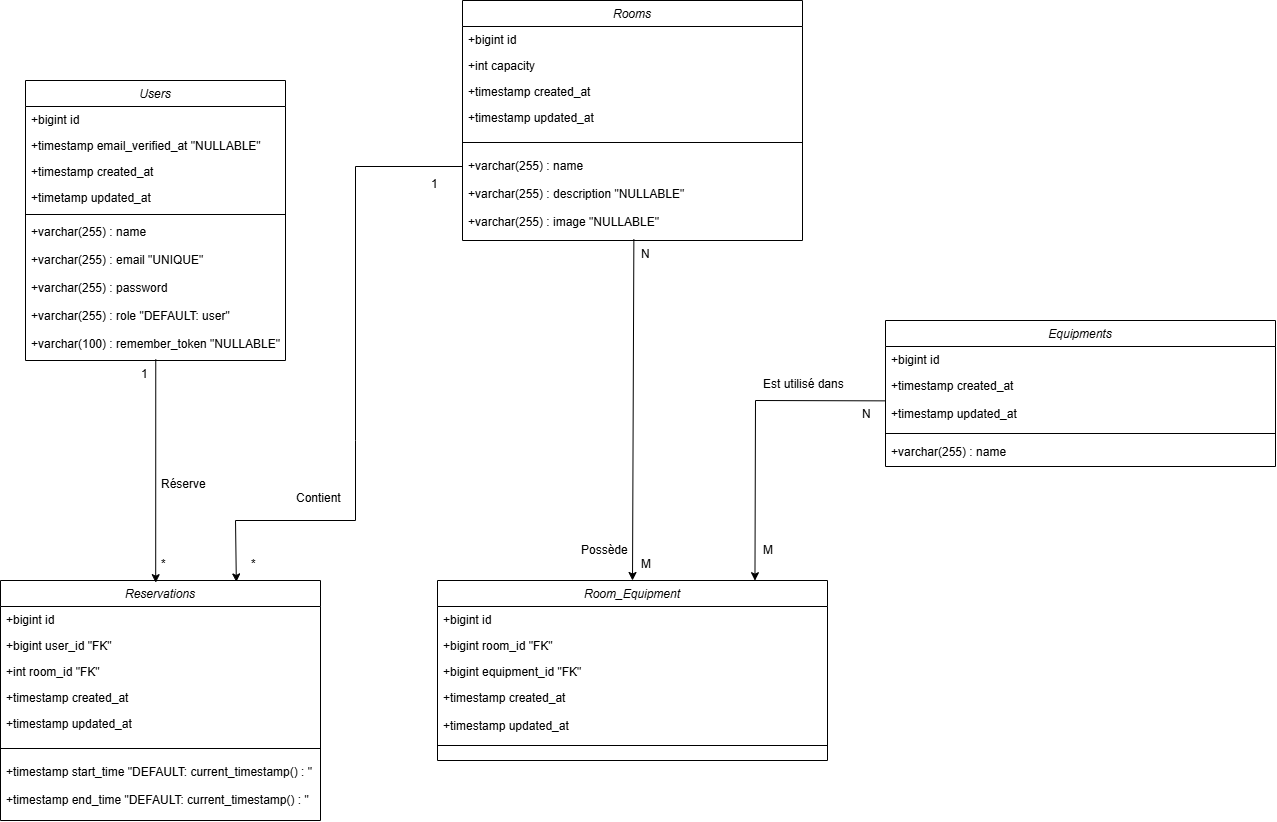

The diagram above was exported from draw.io. Its source (the exported page's mxGraphModel, read from the mxfile embedded in the PNG):
<mxGraphModel dx="2306" dy="2224" grid="1" gridSize="10" guides="1" tooltips="1" connect="1" arrows="1" fold="1" page="1" pageScale="1" pageWidth="827" pageHeight="1169" math="0" shadow="0">
  <root>
    <mxCell id="WIyWlLk6GJQsqaUBKTNV-0" />
    <mxCell id="WIyWlLk6GJQsqaUBKTNV-1" parent="WIyWlLk6GJQsqaUBKTNV-0" />
    <mxCell id="zkfFHV4jXpPFQw0GAbJ--0" value="Users" style="swimlane;fontStyle=2;align=center;verticalAlign=top;childLayout=stackLayout;horizontal=1;startSize=26;horizontalStack=0;resizeParent=1;resizeLast=0;collapsible=1;marginBottom=0;rounded=0;shadow=0;strokeWidth=1;" parent="WIyWlLk6GJQsqaUBKTNV-1" vertex="1">
      <mxGeometry x="390" width="260" height="280" as="geometry">
        <mxRectangle x="230" y="140" width="160" height="26" as="alternateBounds" />
      </mxGeometry>
    </mxCell>
    <mxCell id="zkfFHV4jXpPFQw0GAbJ--1" value="+bigint id&#10;&#10;" style="text;align=left;verticalAlign=top;spacingLeft=4;spacingRight=4;overflow=hidden;rotatable=0;points=[[0,0.5],[1,0.5]];portConstraint=eastwest;" parent="zkfFHV4jXpPFQw0GAbJ--0" vertex="1">
      <mxGeometry y="26" width="260" height="26" as="geometry" />
    </mxCell>
    <mxCell id="zkfFHV4jXpPFQw0GAbJ--2" value="+timestamp email_verified_at &quot;NULLABLE&quot;" style="text;align=left;verticalAlign=top;spacingLeft=4;spacingRight=4;overflow=hidden;rotatable=0;points=[[0,0.5],[1,0.5]];portConstraint=eastwest;rounded=0;shadow=0;html=0;" parent="zkfFHV4jXpPFQw0GAbJ--0" vertex="1">
      <mxGeometry y="52" width="260" height="26" as="geometry" />
    </mxCell>
    <mxCell id="OXc1QfU0lsvAoWzGUJ2e-0" value="+timestamp created_at" style="text;align=left;verticalAlign=top;spacingLeft=4;spacingRight=4;overflow=hidden;rotatable=0;points=[[0,0.5],[1,0.5]];portConstraint=eastwest;" vertex="1" parent="zkfFHV4jXpPFQw0GAbJ--0">
      <mxGeometry y="78" width="260" height="26" as="geometry" />
    </mxCell>
    <mxCell id="OXc1QfU0lsvAoWzGUJ2e-1" value="+timetamp updated_at" style="text;align=left;verticalAlign=top;spacingLeft=4;spacingRight=4;overflow=hidden;rotatable=0;points=[[0,0.5],[1,0.5]];portConstraint=eastwest;" vertex="1" parent="zkfFHV4jXpPFQw0GAbJ--0">
      <mxGeometry y="104" width="260" height="26" as="geometry" />
    </mxCell>
    <mxCell id="zkfFHV4jXpPFQw0GAbJ--4" value="" style="line;html=1;strokeWidth=1;align=left;verticalAlign=middle;spacingTop=-1;spacingLeft=3;spacingRight=3;rotatable=0;labelPosition=right;points=[];portConstraint=eastwest;" parent="zkfFHV4jXpPFQw0GAbJ--0" vertex="1">
      <mxGeometry y="130" width="260" height="8" as="geometry" />
    </mxCell>
    <mxCell id="zkfFHV4jXpPFQw0GAbJ--5" value="+varchar(255) : name" style="text;align=left;verticalAlign=top;spacingLeft=4;spacingRight=4;overflow=hidden;rotatable=0;points=[[0,0.5],[1,0.5]];portConstraint=eastwest;" parent="zkfFHV4jXpPFQw0GAbJ--0" vertex="1">
      <mxGeometry y="138" width="260" height="28" as="geometry" />
    </mxCell>
    <mxCell id="OXc1QfU0lsvAoWzGUJ2e-4" value="+varchar(255) : email &quot;UNIQUE&quot;" style="text;align=left;verticalAlign=top;spacingLeft=4;spacingRight=4;overflow=hidden;rotatable=0;points=[[0,0.5],[1,0.5]];portConstraint=eastwest;" vertex="1" parent="zkfFHV4jXpPFQw0GAbJ--0">
      <mxGeometry y="166" width="260" height="28" as="geometry" />
    </mxCell>
    <mxCell id="OXc1QfU0lsvAoWzGUJ2e-5" value="+varchar(255) : password" style="text;align=left;verticalAlign=top;spacingLeft=4;spacingRight=4;overflow=hidden;rotatable=0;points=[[0,0.5],[1,0.5]];portConstraint=eastwest;" vertex="1" parent="zkfFHV4jXpPFQw0GAbJ--0">
      <mxGeometry y="194" width="260" height="28" as="geometry" />
    </mxCell>
    <mxCell id="OXc1QfU0lsvAoWzGUJ2e-6" value="+varchar(255) : role &quot;DEFAULT: user&quot;" style="text;align=left;verticalAlign=top;spacingLeft=4;spacingRight=4;overflow=hidden;rotatable=0;points=[[0,0.5],[1,0.5]];portConstraint=eastwest;" vertex="1" parent="zkfFHV4jXpPFQw0GAbJ--0">
      <mxGeometry y="222" width="260" height="28" as="geometry" />
    </mxCell>
    <mxCell id="OXc1QfU0lsvAoWzGUJ2e-7" value="+varchar(100) : remember_token &quot;NULLABLE&quot;" style="text;align=left;verticalAlign=top;spacingLeft=4;spacingRight=4;overflow=hidden;rotatable=0;points=[[0,0.5],[1,0.5]];portConstraint=eastwest;" vertex="1" parent="zkfFHV4jXpPFQw0GAbJ--0">
      <mxGeometry y="250" width="260" height="28" as="geometry" />
    </mxCell>
    <mxCell id="OXc1QfU0lsvAoWzGUJ2e-8" value="Reservations" style="swimlane;fontStyle=2;align=center;verticalAlign=top;childLayout=stackLayout;horizontal=1;startSize=26;horizontalStack=0;resizeParent=1;resizeLast=0;collapsible=1;marginBottom=0;rounded=0;shadow=0;strokeWidth=1;" vertex="1" parent="WIyWlLk6GJQsqaUBKTNV-1">
      <mxGeometry x="365" y="500" width="320" height="240" as="geometry">
        <mxRectangle x="230" y="140" width="160" height="26" as="alternateBounds" />
      </mxGeometry>
    </mxCell>
    <mxCell id="OXc1QfU0lsvAoWzGUJ2e-9" value="+bigint id&#10;&#10;" style="text;align=left;verticalAlign=top;spacingLeft=4;spacingRight=4;overflow=hidden;rotatable=0;points=[[0,0.5],[1,0.5]];portConstraint=eastwest;" vertex="1" parent="OXc1QfU0lsvAoWzGUJ2e-8">
      <mxGeometry y="26" width="320" height="26" as="geometry" />
    </mxCell>
    <mxCell id="OXc1QfU0lsvAoWzGUJ2e-10" value="+bigint user_id &quot;FK&quot;" style="text;align=left;verticalAlign=top;spacingLeft=4;spacingRight=4;overflow=hidden;rotatable=0;points=[[0,0.5],[1,0.5]];portConstraint=eastwest;rounded=0;shadow=0;html=0;" vertex="1" parent="OXc1QfU0lsvAoWzGUJ2e-8">
      <mxGeometry y="52" width="320" height="26" as="geometry" />
    </mxCell>
    <mxCell id="OXc1QfU0lsvAoWzGUJ2e-11" value="+int room_id &quot;FK&quot;" style="text;align=left;verticalAlign=top;spacingLeft=4;spacingRight=4;overflow=hidden;rotatable=0;points=[[0,0.5],[1,0.5]];portConstraint=eastwest;" vertex="1" parent="OXc1QfU0lsvAoWzGUJ2e-8">
      <mxGeometry y="78" width="320" height="26" as="geometry" />
    </mxCell>
    <mxCell id="OXc1QfU0lsvAoWzGUJ2e-22" value="+timestamp created_at" style="text;align=left;verticalAlign=top;spacingLeft=4;spacingRight=4;overflow=hidden;rotatable=0;points=[[0,0.5],[1,0.5]];portConstraint=eastwest;" vertex="1" parent="OXc1QfU0lsvAoWzGUJ2e-8">
      <mxGeometry y="104" width="320" height="26" as="geometry" />
    </mxCell>
    <mxCell id="OXc1QfU0lsvAoWzGUJ2e-14" value="+timestamp updated_at&#10;" style="text;align=left;verticalAlign=top;spacingLeft=4;spacingRight=4;overflow=hidden;rotatable=0;points=[[0,0.5],[1,0.5]];portConstraint=eastwest;" vertex="1" parent="OXc1QfU0lsvAoWzGUJ2e-8">
      <mxGeometry y="130" width="320" height="28" as="geometry" />
    </mxCell>
    <mxCell id="OXc1QfU0lsvAoWzGUJ2e-15" value="" style="line;html=1;strokeWidth=1;align=left;verticalAlign=middle;spacingTop=-1;spacingLeft=3;spacingRight=3;rotatable=0;labelPosition=right;points=[];portConstraint=eastwest;" vertex="1" parent="OXc1QfU0lsvAoWzGUJ2e-8">
      <mxGeometry y="158" width="320" height="20" as="geometry" />
    </mxCell>
    <mxCell id="OXc1QfU0lsvAoWzGUJ2e-23" value="+timestamp start_time &quot;DEFAULT: current_timestamp() : &quot;" style="text;align=left;verticalAlign=top;spacingLeft=4;spacingRight=4;overflow=hidden;rotatable=0;points=[[0,0.5],[1,0.5]];portConstraint=eastwest;" vertex="1" parent="OXc1QfU0lsvAoWzGUJ2e-8">
      <mxGeometry y="178" width="320" height="28" as="geometry" />
    </mxCell>
    <mxCell id="OXc1QfU0lsvAoWzGUJ2e-24" value="+timestamp end_time &quot;DEFAULT: current_timestamp() : &quot;" style="text;align=left;verticalAlign=top;spacingLeft=4;spacingRight=4;overflow=hidden;rotatable=0;points=[[0,0.5],[1,0.5]];portConstraint=eastwest;" vertex="1" parent="OXc1QfU0lsvAoWzGUJ2e-8">
      <mxGeometry y="206" width="320" height="28" as="geometry" />
    </mxCell>
    <mxCell id="OXc1QfU0lsvAoWzGUJ2e-25" value="Rooms" style="swimlane;fontStyle=2;align=center;verticalAlign=top;childLayout=stackLayout;horizontal=1;startSize=26;horizontalStack=0;resizeParent=1;resizeLast=0;collapsible=1;marginBottom=0;rounded=0;shadow=0;strokeWidth=1;" vertex="1" parent="WIyWlLk6GJQsqaUBKTNV-1">
      <mxGeometry x="827" y="-80" width="340" height="240" as="geometry">
        <mxRectangle x="230" y="140" width="160" height="26" as="alternateBounds" />
      </mxGeometry>
    </mxCell>
    <mxCell id="OXc1QfU0lsvAoWzGUJ2e-26" value="+bigint id&#10;&#10;" style="text;align=left;verticalAlign=top;spacingLeft=4;spacingRight=4;overflow=hidden;rotatable=0;points=[[0,0.5],[1,0.5]];portConstraint=eastwest;" vertex="1" parent="OXc1QfU0lsvAoWzGUJ2e-25">
      <mxGeometry y="26" width="340" height="26" as="geometry" />
    </mxCell>
    <mxCell id="OXc1QfU0lsvAoWzGUJ2e-28" value="+int capacity" style="text;align=left;verticalAlign=top;spacingLeft=4;spacingRight=4;overflow=hidden;rotatable=0;points=[[0,0.5],[1,0.5]];portConstraint=eastwest;" vertex="1" parent="OXc1QfU0lsvAoWzGUJ2e-25">
      <mxGeometry y="52" width="340" height="26" as="geometry" />
    </mxCell>
    <mxCell id="OXc1QfU0lsvAoWzGUJ2e-31" value="+timestamp created_at" style="text;align=left;verticalAlign=top;spacingLeft=4;spacingRight=4;overflow=hidden;rotatable=0;points=[[0,0.5],[1,0.5]];portConstraint=eastwest;" vertex="1" parent="OXc1QfU0lsvAoWzGUJ2e-25">
      <mxGeometry y="78" width="340" height="26" as="geometry" />
    </mxCell>
    <mxCell id="OXc1QfU0lsvAoWzGUJ2e-32" value="+timestamp updated_at&#10;" style="text;align=left;verticalAlign=top;spacingLeft=4;spacingRight=4;overflow=hidden;rotatable=0;points=[[0,0.5],[1,0.5]];portConstraint=eastwest;" vertex="1" parent="OXc1QfU0lsvAoWzGUJ2e-25">
      <mxGeometry y="104" width="340" height="28" as="geometry" />
    </mxCell>
    <mxCell id="OXc1QfU0lsvAoWzGUJ2e-33" value="" style="line;html=1;strokeWidth=1;align=left;verticalAlign=middle;spacingTop=-1;spacingLeft=3;spacingRight=3;rotatable=0;labelPosition=right;points=[];portConstraint=eastwest;" vertex="1" parent="OXc1QfU0lsvAoWzGUJ2e-25">
      <mxGeometry y="132" width="340" height="20" as="geometry" />
    </mxCell>
    <mxCell id="OXc1QfU0lsvAoWzGUJ2e-41" value="+varchar(255) : name" style="text;align=left;verticalAlign=top;spacingLeft=4;spacingRight=4;overflow=hidden;rotatable=0;points=[[0,0.5],[1,0.5]];portConstraint=eastwest;" vertex="1" parent="OXc1QfU0lsvAoWzGUJ2e-25">
      <mxGeometry y="152" width="340" height="28" as="geometry" />
    </mxCell>
    <mxCell id="OXc1QfU0lsvAoWzGUJ2e-42" value="+varchar(255) : description &quot;NULLABLE&quot;" style="text;align=left;verticalAlign=top;spacingLeft=4;spacingRight=4;overflow=hidden;rotatable=0;points=[[0,0.5],[1,0.5]];portConstraint=eastwest;" vertex="1" parent="OXc1QfU0lsvAoWzGUJ2e-25">
      <mxGeometry y="180" width="340" height="28" as="geometry" />
    </mxCell>
    <mxCell id="OXc1QfU0lsvAoWzGUJ2e-43" value="+varchar(255) : image &quot;NULLABLE&quot;" style="text;align=left;verticalAlign=top;spacingLeft=4;spacingRight=4;overflow=hidden;rotatable=0;points=[[0,0.5],[1,0.5]];portConstraint=eastwest;" vertex="1" parent="OXc1QfU0lsvAoWzGUJ2e-25">
      <mxGeometry y="208" width="340" height="28" as="geometry" />
    </mxCell>
    <mxCell id="OXc1QfU0lsvAoWzGUJ2e-44" value="Room_Equipment" style="swimlane;fontStyle=2;align=center;verticalAlign=top;childLayout=stackLayout;horizontal=1;startSize=26;horizontalStack=0;resizeParent=1;resizeLast=0;collapsible=1;marginBottom=0;rounded=0;shadow=0;strokeWidth=1;" vertex="1" parent="WIyWlLk6GJQsqaUBKTNV-1">
      <mxGeometry x="802" y="500" width="390" height="180" as="geometry">
        <mxRectangle x="230" y="140" width="160" height="26" as="alternateBounds" />
      </mxGeometry>
    </mxCell>
    <mxCell id="OXc1QfU0lsvAoWzGUJ2e-45" value="+bigint id&#10;&#10;" style="text;align=left;verticalAlign=top;spacingLeft=4;spacingRight=4;overflow=hidden;rotatable=0;points=[[0,0.5],[1,0.5]];portConstraint=eastwest;" vertex="1" parent="OXc1QfU0lsvAoWzGUJ2e-44">
      <mxGeometry y="26" width="390" height="26" as="geometry" />
    </mxCell>
    <mxCell id="OXc1QfU0lsvAoWzGUJ2e-46" value="+bigint room_id &quot;FK&quot;" style="text;align=left;verticalAlign=top;spacingLeft=4;spacingRight=4;overflow=hidden;rotatable=0;points=[[0,0.5],[1,0.5]];portConstraint=eastwest;rounded=0;shadow=0;html=0;" vertex="1" parent="OXc1QfU0lsvAoWzGUJ2e-44">
      <mxGeometry y="52" width="390" height="26" as="geometry" />
    </mxCell>
    <mxCell id="OXc1QfU0lsvAoWzGUJ2e-50" value="+bigint equipment_id &quot;FK&quot;" style="text;align=left;verticalAlign=top;spacingLeft=4;spacingRight=4;overflow=hidden;rotatable=0;points=[[0,0.5],[1,0.5]];portConstraint=eastwest;" vertex="1" parent="OXc1QfU0lsvAoWzGUJ2e-44">
      <mxGeometry y="78" width="390" height="26" as="geometry" />
    </mxCell>
    <mxCell id="OXc1QfU0lsvAoWzGUJ2e-51" value="+timestamp created_at" style="text;align=left;verticalAlign=top;spacingLeft=4;spacingRight=4;overflow=hidden;rotatable=0;points=[[0,0.5],[1,0.5]];portConstraint=eastwest;" vertex="1" parent="OXc1QfU0lsvAoWzGUJ2e-44">
      <mxGeometry y="104" width="390" height="28" as="geometry" />
    </mxCell>
    <mxCell id="OXc1QfU0lsvAoWzGUJ2e-78" value="+timestamp updated_at&#10;" style="text;align=left;verticalAlign=top;spacingLeft=4;spacingRight=4;overflow=hidden;rotatable=0;points=[[0,0.5],[1,0.5]];portConstraint=eastwest;" vertex="1" parent="OXc1QfU0lsvAoWzGUJ2e-44">
      <mxGeometry y="132" width="390" height="28" as="geometry" />
    </mxCell>
    <mxCell id="OXc1QfU0lsvAoWzGUJ2e-52" value="" style="line;html=1;strokeWidth=1;align=left;verticalAlign=middle;spacingTop=-1;spacingLeft=3;spacingRight=3;rotatable=0;labelPosition=right;points=[];portConstraint=eastwest;" vertex="1" parent="OXc1QfU0lsvAoWzGUJ2e-44">
      <mxGeometry y="160" width="390" height="10" as="geometry" />
    </mxCell>
    <mxCell id="OXc1QfU0lsvAoWzGUJ2e-61" value="" style="endArrow=classic;html=1;rounded=0;exitX=0.504;exitY=1.103;exitDx=0;exitDy=0;exitPerimeter=0;entryX=0.5;entryY=0;entryDx=0;entryDy=0;" edge="1" parent="WIyWlLk6GJQsqaUBKTNV-1" source="OXc1QfU0lsvAoWzGUJ2e-43" target="OXc1QfU0lsvAoWzGUJ2e-44">
      <mxGeometry width="50" height="50" relative="1" as="geometry">
        <mxPoint x="160" y="500" as="sourcePoint" />
        <mxPoint x="210" y="450" as="targetPoint" />
      </mxGeometry>
    </mxCell>
    <mxCell id="OXc1QfU0lsvAoWzGUJ2e-62" value="" style="endArrow=none;html=1;rounded=0;entryX=0;entryY=0.5;entryDx=0;entryDy=0;" edge="1" parent="WIyWlLk6GJQsqaUBKTNV-1" target="OXc1QfU0lsvAoWzGUJ2e-41">
      <mxGeometry width="50" height="50" relative="1" as="geometry">
        <mxPoint x="720" y="360" as="sourcePoint" />
        <mxPoint x="770" y="380" as="targetPoint" />
        <Array as="points">
          <mxPoint x="720" y="86" />
        </Array>
      </mxGeometry>
    </mxCell>
    <mxCell id="OXc1QfU0lsvAoWzGUJ2e-63" value="" style="endArrow=none;html=1;rounded=0;" edge="1" parent="WIyWlLk6GJQsqaUBKTNV-1">
      <mxGeometry width="50" height="50" relative="1" as="geometry">
        <mxPoint x="720" y="440" as="sourcePoint" />
        <mxPoint x="720" y="360" as="targetPoint" />
      </mxGeometry>
    </mxCell>
    <mxCell id="OXc1QfU0lsvAoWzGUJ2e-64" value="" style="endArrow=none;html=1;rounded=0;" edge="1" parent="WIyWlLk6GJQsqaUBKTNV-1">
      <mxGeometry width="50" height="50" relative="1" as="geometry">
        <mxPoint x="600" y="440" as="sourcePoint" />
        <mxPoint x="720" y="440" as="targetPoint" />
      </mxGeometry>
    </mxCell>
    <mxCell id="OXc1QfU0lsvAoWzGUJ2e-65" value="" style="endArrow=classic;html=1;rounded=0;entryX=0.737;entryY=0.006;entryDx=0;entryDy=0;entryPerimeter=0;" edge="1" parent="WIyWlLk6GJQsqaUBKTNV-1" target="OXc1QfU0lsvAoWzGUJ2e-8">
      <mxGeometry width="50" height="50" relative="1" as="geometry">
        <mxPoint x="600" y="440" as="sourcePoint" />
        <mxPoint x="850" y="410" as="targetPoint" />
      </mxGeometry>
    </mxCell>
    <mxCell id="OXc1QfU0lsvAoWzGUJ2e-66" value="*" style="text;align=left;verticalAlign=top;spacingLeft=4;spacingRight=4;overflow=hidden;rotatable=0;points=[[0,0.5],[1,0.5]];portConstraint=eastwest;" vertex="1" parent="WIyWlLk6GJQsqaUBKTNV-1">
      <mxGeometry x="610" y="470" width="70" height="26" as="geometry" />
    </mxCell>
    <mxCell id="OXc1QfU0lsvAoWzGUJ2e-68" value="Contient" style="text;align=left;verticalAlign=top;spacingLeft=4;spacingRight=4;overflow=hidden;rotatable=0;points=[[0,0.5],[1,0.5]];portConstraint=eastwest;" vertex="1" parent="WIyWlLk6GJQsqaUBKTNV-1">
      <mxGeometry x="655" y="404" width="70" height="26" as="geometry" />
    </mxCell>
    <mxCell id="OXc1QfU0lsvAoWzGUJ2e-69" value="M" style="text;align=left;verticalAlign=top;spacingLeft=4;spacingRight=4;overflow=hidden;rotatable=0;points=[[0,0.5],[1,0.5]];portConstraint=eastwest;" vertex="1" parent="WIyWlLk6GJQsqaUBKTNV-1">
      <mxGeometry x="1000" y="470" width="70" height="26" as="geometry" />
    </mxCell>
    <mxCell id="OXc1QfU0lsvAoWzGUJ2e-70" value="N" style="text;align=left;verticalAlign=top;spacingLeft=4;spacingRight=4;overflow=hidden;rotatable=0;points=[[0,0.5],[1,0.5]];portConstraint=eastwest;" vertex="1" parent="WIyWlLk6GJQsqaUBKTNV-1">
      <mxGeometry x="1000" y="160" width="70" height="26" as="geometry" />
    </mxCell>
    <mxCell id="OXc1QfU0lsvAoWzGUJ2e-71" value="1&#10;" style="text;align=left;verticalAlign=top;spacingLeft=4;spacingRight=4;overflow=hidden;rotatable=0;points=[[0,0.5],[1,0.5]];portConstraint=eastwest;" vertex="1" parent="WIyWlLk6GJQsqaUBKTNV-1">
      <mxGeometry x="790" y="90" width="70" height="26" as="geometry" />
    </mxCell>
    <mxCell id="OXc1QfU0lsvAoWzGUJ2e-75" value="Possède" style="text;align=left;verticalAlign=top;spacingLeft=4;spacingRight=4;overflow=hidden;rotatable=0;points=[[0,0.5],[1,0.5]];portConstraint=eastwest;" vertex="1" parent="WIyWlLk6GJQsqaUBKTNV-1">
      <mxGeometry x="940" y="456" width="70" height="26" as="geometry" />
    </mxCell>
    <mxCell id="OXc1QfU0lsvAoWzGUJ2e-76" value="*" style="text;align=left;verticalAlign=top;spacingLeft=4;spacingRight=4;overflow=hidden;rotatable=0;points=[[0,0.5],[1,0.5]];portConstraint=eastwest;" vertex="1" parent="WIyWlLk6GJQsqaUBKTNV-1">
      <mxGeometry x="520" y="470" width="70" height="26" as="geometry" />
    </mxCell>
    <mxCell id="OXc1QfU0lsvAoWzGUJ2e-77" value="Réserve" style="text;align=left;verticalAlign=top;spacingLeft=4;spacingRight=4;overflow=hidden;rotatable=0;points=[[0,0.5],[1,0.5]];portConstraint=eastwest;" vertex="1" parent="WIyWlLk6GJQsqaUBKTNV-1">
      <mxGeometry x="520" y="390" width="70" height="26" as="geometry" />
    </mxCell>
    <mxCell id="OXc1QfU0lsvAoWzGUJ2e-80" value="Equipments" style="swimlane;fontStyle=2;align=center;verticalAlign=top;childLayout=stackLayout;horizontal=1;startSize=26;horizontalStack=0;resizeParent=1;resizeLast=0;collapsible=1;marginBottom=0;rounded=0;shadow=0;strokeWidth=1;" vertex="1" parent="WIyWlLk6GJQsqaUBKTNV-1">
      <mxGeometry x="1250" y="240" width="390" height="146" as="geometry">
        <mxRectangle x="230" y="140" width="160" height="26" as="alternateBounds" />
      </mxGeometry>
    </mxCell>
    <mxCell id="OXc1QfU0lsvAoWzGUJ2e-81" value="+bigint id&#10;&#10;" style="text;align=left;verticalAlign=top;spacingLeft=4;spacingRight=4;overflow=hidden;rotatable=0;points=[[0,0.5],[1,0.5]];portConstraint=eastwest;" vertex="1" parent="OXc1QfU0lsvAoWzGUJ2e-80">
      <mxGeometry y="26" width="390" height="26" as="geometry" />
    </mxCell>
    <mxCell id="OXc1QfU0lsvAoWzGUJ2e-84" value="+timestamp created_at" style="text;align=left;verticalAlign=top;spacingLeft=4;spacingRight=4;overflow=hidden;rotatable=0;points=[[0,0.5],[1,0.5]];portConstraint=eastwest;" vertex="1" parent="OXc1QfU0lsvAoWzGUJ2e-80">
      <mxGeometry y="52" width="390" height="28" as="geometry" />
    </mxCell>
    <mxCell id="OXc1QfU0lsvAoWzGUJ2e-85" value="+timestamp updated_at&#10;" style="text;align=left;verticalAlign=top;spacingLeft=4;spacingRight=4;overflow=hidden;rotatable=0;points=[[0,0.5],[1,0.5]];portConstraint=eastwest;" vertex="1" parent="OXc1QfU0lsvAoWzGUJ2e-80">
      <mxGeometry y="80" width="390" height="28" as="geometry" />
    </mxCell>
    <mxCell id="OXc1QfU0lsvAoWzGUJ2e-86" value="" style="line;html=1;strokeWidth=1;align=left;verticalAlign=middle;spacingTop=-1;spacingLeft=3;spacingRight=3;rotatable=0;labelPosition=right;points=[];portConstraint=eastwest;" vertex="1" parent="OXc1QfU0lsvAoWzGUJ2e-80">
      <mxGeometry y="108" width="390" height="10" as="geometry" />
    </mxCell>
    <mxCell id="OXc1QfU0lsvAoWzGUJ2e-87" value="+varchar(255) : name" style="text;align=left;verticalAlign=top;spacingLeft=4;spacingRight=4;overflow=hidden;rotatable=0;points=[[0,0.5],[1,0.5]];portConstraint=eastwest;" vertex="1" parent="OXc1QfU0lsvAoWzGUJ2e-80">
      <mxGeometry y="118" width="390" height="28" as="geometry" />
    </mxCell>
    <mxCell id="OXc1QfU0lsvAoWzGUJ2e-88" value="" style="endArrow=classic;html=1;rounded=0;entryX=0.485;entryY=0.009;entryDx=0;entryDy=0;exitX=0.501;exitY=1.032;exitDx=0;exitDy=0;exitPerimeter=0;entryPerimeter=0;" edge="1" parent="WIyWlLk6GJQsqaUBKTNV-1" source="OXc1QfU0lsvAoWzGUJ2e-7" target="OXc1QfU0lsvAoWzGUJ2e-8">
      <mxGeometry width="50" height="50" relative="1" as="geometry">
        <mxPoint x="520" y="279" as="sourcePoint" />
        <mxPoint x="521" y="501" as="targetPoint" />
      </mxGeometry>
    </mxCell>
    <mxCell id="OXc1QfU0lsvAoWzGUJ2e-72" value="1&#10;" style="text;align=left;verticalAlign=top;spacingLeft=4;spacingRight=4;overflow=hidden;rotatable=0;points=[[0,0.5],[1,0.5]];portConstraint=eastwest;" vertex="1" parent="WIyWlLk6GJQsqaUBKTNV-1">
      <mxGeometry x="500" y="280" width="70" height="20" as="geometry" />
    </mxCell>
    <mxCell id="OXc1QfU0lsvAoWzGUJ2e-90" value="" style="endArrow=none;html=1;rounded=0;entryX=-0.006;entryY=-0.13;entryDx=0;entryDy=0;entryPerimeter=0;" edge="1" parent="WIyWlLk6GJQsqaUBKTNV-1">
      <mxGeometry width="50" height="50" relative="1" as="geometry">
        <mxPoint x="1120" y="320" as="sourcePoint" />
        <mxPoint x="1249.9999999999998" y="320.3599999999999" as="targetPoint" />
      </mxGeometry>
    </mxCell>
    <mxCell id="OXc1QfU0lsvAoWzGUJ2e-91" value="" style="endArrow=classic;html=1;rounded=0;entryX=0.814;entryY=0.001;entryDx=0;entryDy=0;entryPerimeter=0;" edge="1" parent="WIyWlLk6GJQsqaUBKTNV-1" target="OXc1QfU0lsvAoWzGUJ2e-44">
      <mxGeometry width="50" height="50" relative="1" as="geometry">
        <mxPoint x="1120" y="320" as="sourcePoint" />
        <mxPoint x="1260" y="420" as="targetPoint" />
      </mxGeometry>
    </mxCell>
    <mxCell id="OXc1QfU0lsvAoWzGUJ2e-92" value="M" style="text;align=left;verticalAlign=top;spacingLeft=4;spacingRight=4;overflow=hidden;rotatable=0;points=[[0,0.5],[1,0.5]];portConstraint=eastwest;" vertex="1" parent="WIyWlLk6GJQsqaUBKTNV-1">
      <mxGeometry x="1122" y="456" width="70" height="26" as="geometry" />
    </mxCell>
    <mxCell id="OXc1QfU0lsvAoWzGUJ2e-94" value="Est utilisé dans" style="text;align=left;verticalAlign=top;spacingLeft=4;spacingRight=4;overflow=hidden;rotatable=0;points=[[0,0.5],[1,0.5]];portConstraint=eastwest;" vertex="1" parent="WIyWlLk6GJQsqaUBKTNV-1">
      <mxGeometry x="1122" y="290" width="110" height="26" as="geometry" />
    </mxCell>
    <mxCell id="OXc1QfU0lsvAoWzGUJ2e-93" value="N" style="text;align=left;verticalAlign=top;spacingLeft=4;spacingRight=4;overflow=hidden;rotatable=0;points=[[0,0.5],[1,0.5]];portConstraint=eastwest;" vertex="1" parent="WIyWlLk6GJQsqaUBKTNV-1">
      <mxGeometry x="1221" y="320" width="20" height="26" as="geometry" />
    </mxCell>
  </root>
</mxGraphModel>